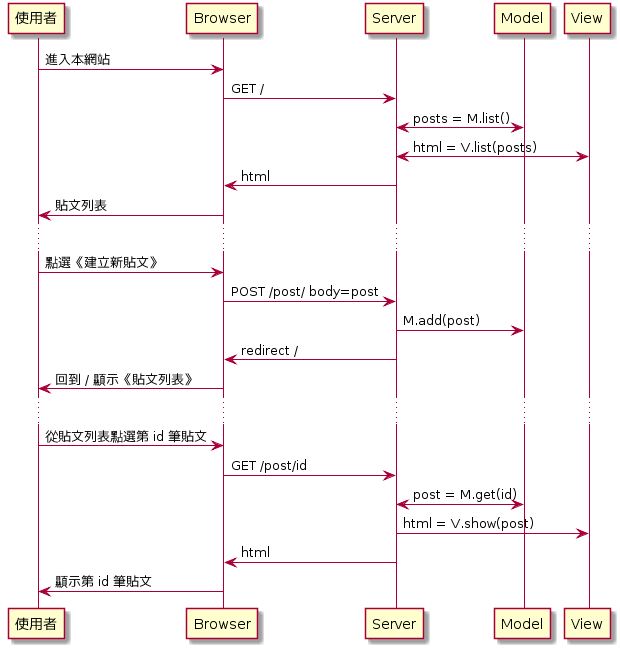

The diagram above was rendered by PlantUML. Its source (embedded in the PNG):
@startuml
使用者 -> Browser : 進入本網站
Browser -> Server : GET /
Server <-> Model : posts = M.list()
Server <-> View : html = V.list(posts)
Server -> Browser  : html
Browser -> 使用者 : 貼文列表
...
使用者 -> Browser : 點選《建立新貼文》
Browser -> Server : POST /post/ body=post
Server -> Model : M.add(post)
Server -> Browser : redirect /
Browser -> 使用者 : 回到 / 顯示《貼文列表》
...
使用者 -> Browser : 從貼文列表點選第 id 筆貼文
Browser -> Server : GET /post/id
Server <-> Model : post = M.get(id)
Server -> View : html = V.show(post)
Browser <- Server : html
使用者 <- Browser : 顯示第 id 筆貼文
@enduml